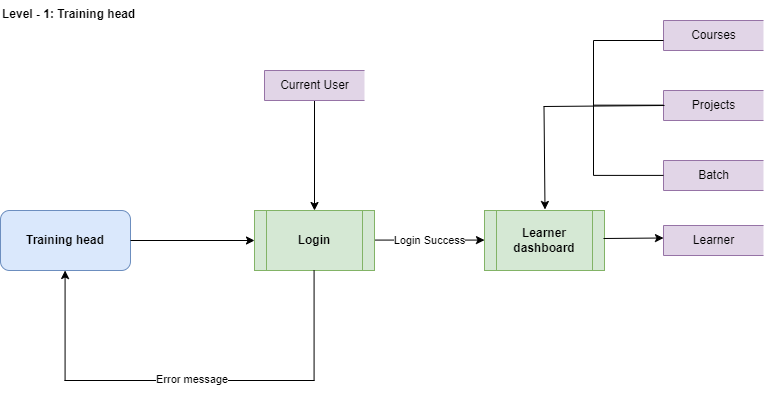

The diagram above was exported from draw.io. Its source (the exported page's mxGraphModel, read from the mxfile embedded in the PNG):
<mxGraphModel dx="981" dy="493" grid="1" gridSize="10" guides="1" tooltips="1" connect="1" arrows="1" fold="1" page="1" pageScale="1" pageWidth="827" pageHeight="1169" math="0" shadow="0">
  <root>
    <mxCell id="0" />
    <mxCell id="1" parent="0" />
    <mxCell id="tpMMAWMd0OvSEwyvuv3d-1" value="&lt;b&gt;Level - 1: Training head&lt;/b&gt;" style="text;whiteSpace=wrap;html=1;" vertex="1" parent="1">
      <mxGeometry x="32" y="136" width="310" height="40" as="geometry" />
    </mxCell>
    <mxCell id="k_qc_KvFuYv0FThEePqB-1" value="&lt;b style=&quot;text-align: left;&quot;&gt;Training head&lt;/b&gt;" style="rounded=1;whiteSpace=wrap;html=1;fillColor=#dae8fc;strokeColor=#6c8ebf;" vertex="1" parent="1">
      <mxGeometry x="32" y="346" width="130" height="60" as="geometry" />
    </mxCell>
    <mxCell id="k_qc_KvFuYv0FThEePqB-5" value="" style="edgeStyle=none;rounded=0;orthogonalLoop=1;jettySize=auto;html=1;startArrow=classic;startFill=1;endArrow=none;endFill=0;" edge="1" parent="1" target="k_qc_KvFuYv0FThEePqB-1">
      <mxGeometry relative="1" as="geometry">
        <mxPoint x="286" y="376" as="sourcePoint" />
      </mxGeometry>
    </mxCell>
    <mxCell id="k_qc_KvFuYv0FThEePqB-7" value="" style="edgeStyle=none;rounded=0;orthogonalLoop=1;jettySize=auto;html=1;startArrow=classic;startFill=1;endArrow=none;endFill=0;" edge="1" parent="1">
      <mxGeometry relative="1" as="geometry">
        <mxPoint x="346" y="346" as="sourcePoint" />
        <mxPoint x="346" y="236" as="targetPoint" />
      </mxGeometry>
    </mxCell>
    <mxCell id="k_qc_KvFuYv0FThEePqB-20" value="Login Success" style="edgeStyle=none;rounded=0;orthogonalLoop=1;jettySize=auto;html=1;startArrow=classic;startFill=1;endArrow=none;endFill=0;" edge="1" parent="1">
      <mxGeometry relative="1" as="geometry">
        <mxPoint x="516" y="375.58" as="sourcePoint" />
        <mxPoint x="406" y="375.58" as="targetPoint" />
      </mxGeometry>
    </mxCell>
    <mxCell id="k_qc_KvFuYv0FThEePqB-29" value="&lt;span style=&quot;&quot;&gt;Current User&lt;/span&gt;" style="html=1;dashed=0;whitespace=wrap;shape=partialRectangle;right=0;strokeWidth=1;fillColor=#e1d5e7;strokeColor=#9673a6;" vertex="1" parent="1">
      <mxGeometry x="296" y="206" width="100" height="30" as="geometry" />
    </mxCell>
    <mxCell id="CMyDvEhd4hEYDosQuBtK-1" value="&lt;b&gt;Login&lt;/b&gt;" style="shape=process;whiteSpace=wrap;html=1;backgroundOutline=1;strokeWidth=1;fillColor=#d5e8d4;strokeColor=#82b366;" vertex="1" parent="1">
      <mxGeometry x="286" y="346" width="120" height="60" as="geometry" />
    </mxCell>
    <mxCell id="CMyDvEhd4hEYDosQuBtK-2" value="&lt;b&gt;Learner&lt;br&gt;dashboard&lt;/b&gt;" style="shape=process;whiteSpace=wrap;html=1;backgroundOutline=1;strokeWidth=1;fillColor=#d5e8d4;strokeColor=#82b366;" vertex="1" parent="1">
      <mxGeometry x="516" y="346" width="120" height="60" as="geometry" />
    </mxCell>
    <mxCell id="CMyDvEhd4hEYDosQuBtK-3" value="" style="edgeStyle=none;rounded=0;orthogonalLoop=1;jettySize=auto;html=1;startArrow=none;startFill=0;endArrow=classic;endFill=1;" edge="1" parent="1">
      <mxGeometry relative="1" as="geometry">
        <mxPoint x="96.58" y="516" as="sourcePoint" />
        <mxPoint x="96.58" y="406" as="targetPoint" />
      </mxGeometry>
    </mxCell>
    <mxCell id="CMyDvEhd4hEYDosQuBtK-4" value="" style="edgeStyle=none;rounded=0;orthogonalLoop=1;jettySize=auto;html=1;startArrow=none;startFill=0;endArrow=none;endFill=0;" edge="1" parent="1">
      <mxGeometry relative="1" as="geometry">
        <mxPoint x="345.5799999999999" y="516" as="sourcePoint" />
        <mxPoint x="345.5799999999999" y="406" as="targetPoint" />
      </mxGeometry>
    </mxCell>
    <mxCell id="FlfHBK9dbUeVIThHqafM-1" value="" style="endArrow=none;html=1;rounded=0;" edge="1" parent="1">
      <mxGeometry width="50" height="50" relative="1" as="geometry">
        <mxPoint x="96" y="516" as="sourcePoint" />
        <mxPoint x="346" y="516" as="targetPoint" />
      </mxGeometry>
    </mxCell>
    <mxCell id="FlfHBK9dbUeVIThHqafM-2" value="&lt;span style=&quot;color: rgb(0, 0, 0); font-family: Helvetica; font-size: 11px; font-style: normal; font-variant-ligatures: normal; font-variant-caps: normal; font-weight: 400; letter-spacing: normal; orphans: 2; text-align: center; text-indent: 0px; text-transform: none; widows: 2; word-spacing: 0px; -webkit-text-stroke-width: 0px; background-color: rgb(255, 255, 255); text-decoration-thickness: initial; text-decoration-style: initial; text-decoration-color: initial; float: none; display: inline !important;&quot;&gt;Error message&lt;/span&gt;" style="text;whiteSpace=wrap;html=1;" vertex="1" parent="1">
      <mxGeometry x="186" y="501" width="110" height="40" as="geometry" />
    </mxCell>
    <mxCell id="AM_zIGt8I_4mqZIdgja5-1" value="Learner" style="html=1;dashed=0;whitespace=wrap;shape=partialRectangle;right=0;strokeWidth=1;fillColor=#e1d5e7;strokeColor=#9673a6;" vertex="1" parent="1">
      <mxGeometry x="695" y="361" width="100" height="30" as="geometry" />
    </mxCell>
    <mxCell id="AM_zIGt8I_4mqZIdgja5-4" value="Courses" style="html=1;dashed=0;whitespace=wrap;shape=partialRectangle;right=0;strokeWidth=1;fillColor=#e1d5e7;strokeColor=#9673a6;" vertex="1" parent="1">
      <mxGeometry x="695" y="156" width="100" height="30" as="geometry" />
    </mxCell>
    <mxCell id="AM_zIGt8I_4mqZIdgja5-10" value="" style="endArrow=classic;html=1;rounded=0;fontSize=12;startArrow=none;startFill=0;endFill=1;" edge="1" parent="1">
      <mxGeometry width="50" height="50" relative="1" as="geometry">
        <mxPoint x="635" y="374" as="sourcePoint" />
        <mxPoint x="695" y="373.5" as="targetPoint" />
      </mxGeometry>
    </mxCell>
    <mxCell id="AM_zIGt8I_4mqZIdgja5-11" value="Projects" style="html=1;dashed=0;whitespace=wrap;shape=partialRectangle;right=0;strokeWidth=1;fillColor=#e1d5e7;strokeColor=#9673a6;" vertex="1" parent="1">
      <mxGeometry x="695" y="226" width="100" height="30" as="geometry" />
    </mxCell>
    <mxCell id="AM_zIGt8I_4mqZIdgja5-12" value="Batch" style="html=1;dashed=0;whitespace=wrap;shape=partialRectangle;right=0;strokeWidth=1;fillColor=#e1d5e7;strokeColor=#9673a6;" vertex="1" parent="1">
      <mxGeometry x="695" y="296" width="100" height="30" as="geometry" />
    </mxCell>
    <mxCell id="AM_zIGt8I_4mqZIdgja5-18" value="" style="endArrow=none;html=1;rounded=0;fontSize=12;fontColor=#006600;" edge="1" parent="1">
      <mxGeometry width="50" height="50" relative="1" as="geometry">
        <mxPoint x="625" y="176" as="sourcePoint" />
        <mxPoint x="695" y="176" as="targetPoint" />
      </mxGeometry>
    </mxCell>
    <mxCell id="AM_zIGt8I_4mqZIdgja5-19" value="" style="endArrow=none;html=1;rounded=0;fontSize=12;fontColor=#006600;" edge="1" parent="1">
      <mxGeometry width="50" height="50" relative="1" as="geometry">
        <mxPoint x="625" y="240.65999999999985" as="sourcePoint" />
        <mxPoint x="695" y="240.65999999999985" as="targetPoint" />
      </mxGeometry>
    </mxCell>
    <mxCell id="AM_zIGt8I_4mqZIdgja5-20" value="" style="endArrow=none;html=1;rounded=0;fontSize=12;fontColor=#006600;" edge="1" parent="1">
      <mxGeometry width="50" height="50" relative="1" as="geometry">
        <mxPoint x="625" y="310.89999999999986" as="sourcePoint" />
        <mxPoint x="695" y="310.89999999999986" as="targetPoint" />
      </mxGeometry>
    </mxCell>
    <mxCell id="AM_zIGt8I_4mqZIdgja5-21" value="" style="endArrow=none;html=1;rounded=0;fontSize=12;fontColor=#006600;" edge="1" parent="1">
      <mxGeometry width="50" height="50" relative="1" as="geometry">
        <mxPoint x="625" y="311" as="sourcePoint" />
        <mxPoint x="625" y="176" as="targetPoint" />
      </mxGeometry>
    </mxCell>
    <mxCell id="AM_zIGt8I_4mqZIdgja5-22" value="" style="endArrow=none;html=1;rounded=0;fontSize=12;fontColor=#006600;" edge="1" parent="1">
      <mxGeometry width="50" height="50" relative="1" as="geometry">
        <mxPoint x="575" y="242" as="sourcePoint" />
        <mxPoint x="696" y="241" as="targetPoint" />
      </mxGeometry>
    </mxCell>
    <mxCell id="AM_zIGt8I_4mqZIdgja5-23" value="" style="endArrow=none;html=1;rounded=0;fontSize=12;fontColor=#006600;startArrow=classic;startFill=1;" edge="1" parent="1">
      <mxGeometry width="50" height="50" relative="1" as="geometry">
        <mxPoint x="576.5" y="345" as="sourcePoint" />
        <mxPoint x="575.5" y="242" as="targetPoint" />
      </mxGeometry>
    </mxCell>
  </root>
</mxGraphModel>